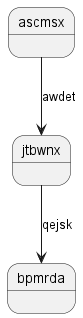

The diagram above was rendered by PlantUML. Its source (embedded in the PNG):
@startuml
state ascmsx
ascmsx --> jtbwnx : awdet
jtbwnx --> bpmrda : qejsk
@enduml